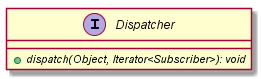

The diagram above was rendered by PlantUML. Its source (embedded in the PNG):
@startuml

    interface Dispatcher {
        {abstract} +dispatch(Object, Iterator<Subscriber>): void
    }

@enduml